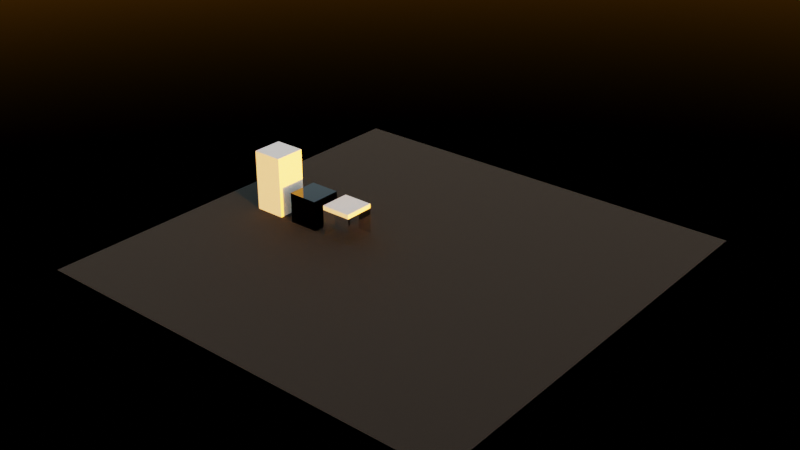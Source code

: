 # Source: wfc3d_architecture_dimensions_and_symmetry.blend  (saved by Blender 5.0.119; exported with 4.5.12 LTS)
import bpy
from mathutils import Matrix  # noqa: F401  (used for matrix-valued properties, if any)

bpy.ops.wm.read_factory_settings(use_empty=True)
scene = bpy.context.scene
scene.name = 'Scene'

# ---- collections
col_collection = bpy.data.collections.new('Collection'); scene.collection.children.link(col_collection)

# ---- materials (node trees are filled in below, after node groups)
mat_material_003 = bpy.data.materials.new('Material.003')
mat_material_003.use_backface_culling_lightprobe_volume = False
mat_material = bpy.data.materials.new('Material')
mat_material.alpha_threshold = 0.0
mat_material.use_backface_culling_lightprobe_volume = False
mat_material.roughness = 0.5
mat_material.line_color = (0.0, 0.0, 0.0, 1.0)
mat_material_002 = bpy.data.materials.new('Material.002')
mat_material_002.use_backface_culling_lightprobe_volume = False
mat_glass = bpy.data.materials.new('Glass')
mat_glass.use_backface_culling_lightprobe_volume = False
mat_material_001 = bpy.data.materials.new('Material.001')
mat_material_001.use_backface_culling_lightprobe_volume = False

# ---- material node trees
mat_material_003.use_nodes = True; mat_material_003.node_tree.nodes.clear()
_N = mat_material_003.node_tree.nodes; _L = mat_material_003.node_tree.links
n0 = _N.new('ShaderNodeBsdfPrincipled'); n0.name = 'Principled BSDF'; n0.location = (-200, 100)
n0.inputs[0].default_value = (0.0, 0.0, 0.0, 1.0)
n0.inputs[2].default_value = 1.0
n1 = _N.new('ShaderNodeOutputMaterial'); n1.name = 'Material Output'; n1.location = (200, 100)
_L.new(n0.outputs[0], n1.inputs[0])
n1.is_active_output = True
mat_material.use_nodes = True; mat_material.node_tree.nodes.clear()
_N = mat_material.node_tree.nodes; _L = mat_material.node_tree.links
n0 = _N.new('ShaderNodeOutputMaterial'); n0.name = 'Material Output'; n0.location = (200, 100)
n1 = _N.new('ShaderNodeBsdfPrincipled'); n1.name = 'Principled BSDF'; n1.location = (-200, 100)
n1.inputs[2].default_value = 0.1211
n1.inputs[3].default_value = 1.45
_L.new(n1.outputs[0], n0.inputs[0])
n0.is_active_output = True
mat_material_002.use_nodes = True; mat_material_002.node_tree.nodes.clear()
_N = mat_material_002.node_tree.nodes; _L = mat_material_002.node_tree.links
n0 = _N.new('ShaderNodeBsdfPrincipled'); n0.name = 'Principled BSDF'; n0.location = (-200, 100)
n0.inputs[0].default_value = (0.0, 0.0, 0.0, 1.0)
n0.inputs[1].default_value = 1.0
n0.inputs[2].default_value = 0.0
n1 = _N.new('ShaderNodeOutputMaterial'); n1.name = 'Material Output'; n1.location = (200, 100)
_L.new(n0.outputs[0], n1.inputs[0])
n1.is_active_output = True
mat_glass.use_nodes = True; mat_glass.node_tree.nodes.clear()
_N = mat_glass.node_tree.nodes; _L = mat_glass.node_tree.links
n0 = _N.new('ShaderNodeOutputMaterial'); n0.name = 'Material Output'; n0.location = (200, 100)
n1 = _N.new('ShaderNodeBsdfGlass'); n1.name = 'Glass BSDF'; n1.location = (-200, 100)
_L.new(n1.outputs[0], n0.inputs[0])
n0.is_active_output = True
mat_material_001.use_nodes = True; mat_material_001.node_tree.nodes.clear()
_N = mat_material_001.node_tree.nodes; _L = mat_material_001.node_tree.links
n0 = _N.new('ShaderNodeBsdfPrincipled'); n0.name = 'Principled BSDF'; n0.location = (-200, 100)
n1 = _N.new('ShaderNodeOutputMaterial'); n1.name = 'Material Output'; n1.location = (200, 100)
_L.new(n0.outputs[0], n1.inputs[0])
n1.is_active_output = True

# ---- world
world_world = bpy.data.worlds.new('World'); scene.world = world_world
world_world.use_nodes = True; world_world.node_tree.nodes.clear()
_N = world_world.node_tree.nodes; _L = world_world.node_tree.links
n0 = _N.new('ShaderNodeOutputWorld'); n0.name = 'World Output'; n0.location = (200, 100)
n1 = _N.new('ShaderNodeBackground'); n1.name = 'Background'; n1.location = (-200, 100)
n2 = _N.new('ShaderNodeTexSky'); n2.name = 'Sky Texture'; n2.location = (-400, 73)
n2.sun_elevation = 0.03316
n2.sun_rotation = 1.812
_L.new(n1.outputs[0], n0.inputs[0])
_L.new(n2.outputs[0], n1.inputs[0])
n0.is_active_output = True
world_world.color = (0.05088, 0.05088, 0.05088)
world_world.sun_shadow_jitter_overblur = 0.0

# ---- meshes
me_plane = bpy.data.meshes.new('Plane')
me_plane.from_pydata([(-1.0, -1.0, 0.0), (1.0, -1.0, 0.0), (-1.0, 1.0, 0.0), (1.0, 1.0, 0.0)], [], [(0, 1, 3, 2)])
_uv = me_plane.uv_layers.new(name='UVMap')
_uv.uv.foreach_set('vector', [0.0, 0.0, 1.0, 0.0, 1.0, 1.0, 0.0, 1.0])
me_plane.materials.append(mat_material_003)
me_plane.update()
me_cube_003 = bpy.data.meshes.new('Cube.003')
me_cube_003.from_pydata([(1.0, 1.0, 2.0), (1.0, 1.0, -2.0), (1.0, -1.0, 2.0), (1.0, -1.0, -2.0), (-1.0, 1.0, 2.0), (-1.0, 1.0, -2.0), (-1.0, -1.0, 2.0), (-1.0, -1.0, -2.0)], [], [(0, 4, 6, 2), (3, 2, 6, 7), (7, 6, 4, 5), (5, 1, 3, 7), (1, 0, 2, 3), (5, 4, 0, 1)])
_uv = me_cube_003.uv_layers.new(name='UVMap')
_uv.uv.foreach_set('vector', [0.625, 0.5, 0.875, 0.5, 0.875, 0.75, 0.625, 0.75, 0.375, 0.75, 0.625, 0.75, 0.625, 1.0, 0.375, 1.0, 0.375, 0.0, 0.625, 0.0, 0.625, 0.25, 0.375, 0.25, 0.125, 0.5, 0.375, 0.5, 0.375, 0.75, 0.125, 0.75, 0.375, 0.5, 0.625, 0.5, 0.625, 0.75, 0.375, 0.75, 0.375, 0.25, 0.625, 0.25, 0.625, 0.5, 0.375, 0.5])
me_cube_003.materials.append(mat_material)
me_cube_003.use_mirror_vertex_groups = False
me_cube_003.update()
me_cube_002 = bpy.data.meshes.new('Cube.002')
me_cube_002.from_pydata([(-1.0, -1.0, -1.0), (-1.0, -1.0, 1.0), (-1.0, 1.0, -1.0), (-1.0, 1.0, 1.0), (1.0, -1.0, -1.0), (1.0, -1.0, 1.0), (1.0, 1.0, -1.0), (1.0, 1.0, 1.0)], [], [(0, 1, 3, 2), (2, 3, 7, 6), (6, 7, 5, 4), (4, 5, 1, 0), (2, 6, 4, 0), (7, 3, 1, 5)])
_uv = me_cube_002.uv_layers.new(name='UVMap')
_uv.uv.foreach_set('vector', [0.375, 0.0, 0.625, 0.0, 0.625, 0.25, 0.375, 0.25, 0.375, 0.25, 0.625, 0.25, 0.625, 0.5, 0.375, 0.5, 0.375, 0.5, 0.625, 0.5, 0.625, 0.75, 0.375, 0.75, 0.375, 0.75, 0.625, 0.75, 0.625, 1.0, 0.375, 1.0, 0.125, 0.5, 0.375, 0.5, 0.375, 0.75, 0.125, 0.75, 0.625, 0.5, 0.875, 0.5, 0.875, 0.75, 0.625, 0.75])
me_cube_002.materials.append(mat_material_002)
me_cube_002.update()
me_cube_005 = bpy.data.meshes.new('Cube.005')
me_cube_005.from_pydata([(-1.0, -1.0, -1.0), (-1.0, -1.0, 1.0), (-1.0, 1.0, -1.0), (-1.0, 1.0, 1.0), (1.0, -1.0, -1.0), (1.0, -1.0, 1.0), (1.0, 1.0, -1.0), (1.0, 1.0, 1.0), (-1.0, -1.0, 0.7154), (-1.0, 1.0, 0.7154), (1.0, 1.0, 0.7154), (1.0, -1.0, 0.7154)], [], [(8, 1, 3, 9), (9, 3, 7, 10), (10, 7, 5, 11), (11, 5, 1, 8), (2, 6, 4, 0), (7, 3, 1, 5), (4, 11, 8, 0), (6, 10, 11, 4), (2, 9, 10, 6), (0, 8, 9, 2)])
me_cube_005.polygons.foreach_set('material_index', [1, 1, 1, 1, 0, 1, 0, 0, 0, 0])
_uv = me_cube_005.uv_layers.new(name='UVMap')
_uv.uv.foreach_set('vector', [0.5894, 0.0, 0.625, 0.0, 0.625, 0.25, 0.5894, 0.25, 0.5894, 0.25, 0.625, 0.25, 0.625, 0.5, 0.5894, 0.5, 0.5894, 0.5, 0.625, 0.5, 0.625, 0.75, 0.5894, 0.75, 0.5894, 0.75, 0.625, 0.75, 0.625, 1.0, 0.5894, 1.0, 0.125, 0.5, 0.375, 0.5, 0.375, 0.75, 0.125, 0.75, 0.625, 0.5, 0.875, 0.5, 0.875, 0.75, 0.625, 0.75, 0.375, 0.75, 0.5894, 0.75, 0.5894, 1.0, 0.375, 1.0, 0.375, 0.5, 0.5894, 0.5, 0.5894, 0.75, 0.375, 0.75, 0.375, 0.25, 0.5894, 0.25, 0.5894, 0.5, 0.375, 0.5, 0.375, 0.0, 0.5894, 0.0, 0.5894, 0.25, 0.375, 0.25])
me_cube_005.materials.append(mat_glass)
me_cube_005.materials.append(mat_material_001)
me_cube_005.update()

# ---- objects
ob_plane = bpy.data.objects.new('Plane', me_plane)
ob_large_white_block = bpy.data.objects.new('Large White Block', me_cube_003)
ob_black_cube = bpy.data.objects.new('Black Cube', me_cube_002)
ob_wfc3d_defaults = bpy.data.objects.new('_WFC3D_DEFAULTS_', None)
ob_glass_cube = bpy.data.objects.new('Glass Cube', me_cube_005)

# ---- transforms, parenting, visibility, modifiers, constraints
ob_plane.location = (0.0, 0.0, -0.9799)
ob_plane.scale = (13.94, 13.94, 13.94)
ob_large_white_block.location = (-9.832, 0.0, 0.9951)
ob_large_white_block.lock_rotations_4d = False
ob_large_white_block.empty_display_type = 'ARROWS'
ob_large_white_block.lineart.crease_threshold = 0.0
ob_black_cube.location = (-6.893, 0.0, 0.0)
ob_wfc3d_defaults.location = (0.0, 0.0, 0.0)
ob_wfc3d_defaults.empty_display_type = 'SPHERE'
ob_wfc3d_defaults.hide_viewport = True
ob_wfc3d_defaults.hide_render = True
ob_glass_cube.location = (-4.161, 0.0, 0.0)

# ---- collection membership
scene.collection.objects.link(ob_plane)
col_collection.objects.link(ob_large_white_block)
col_collection.objects.link(ob_black_cube)
col_collection.objects.link(ob_wfc3d_defaults)
col_collection.objects.link(ob_glass_cube)

# ---- scene / render settings (as saved in the file)
scene.frame_start = 1; scene.frame_end = 250; scene.frame_set(0)
scene.render.engine = 'CYCLES'
scene.render.image_settings.file_format = 'OPEN_EXR'
scene.render.image_settings.color_mode = 'RGB'
scene.render.image_settings.color_depth = '32'
scene.render.resolution_x = 3840
scene.render.resolution_y = 2160
scene.render.bake_bias = 0.0
scene.render.bake_samples = 0
scene.cycles.feature_set = 'EXPERIMENTAL'
scene.cycles.denoising_prefilter = 'FAST'
scene.cycles.denoising_use_gpu = True
scene.cycles.samples = 120
scene.cycles.adaptive_threshold = 0.1
scene.view_settings.look = 'High Contrast'
scene.view_settings.view_transform = 'Filmic'
bpy.context.view_layer.update()

# ---- added for rendering (the .blend has no active camera): camera
cam_auto = bpy.data.cameras.new('AutoCamera')
cam_auto.lens = 50.0
cam_auto.sensor_width = 36.0
cam_auto.clip_end = 1000.0
ob_auto_camera = bpy.data.objects.new('AutoCamera', cam_auto)
scene.collection.objects.link(ob_auto_camera)
ob_auto_camera.location = (36.6548, -43.9857, 30.3189)
ob_auto_camera.rotation_euler = (1.09748, -7.21219e-08, 0.694738)
scene.camera = ob_auto_camera
bpy.context.view_layer.update()
